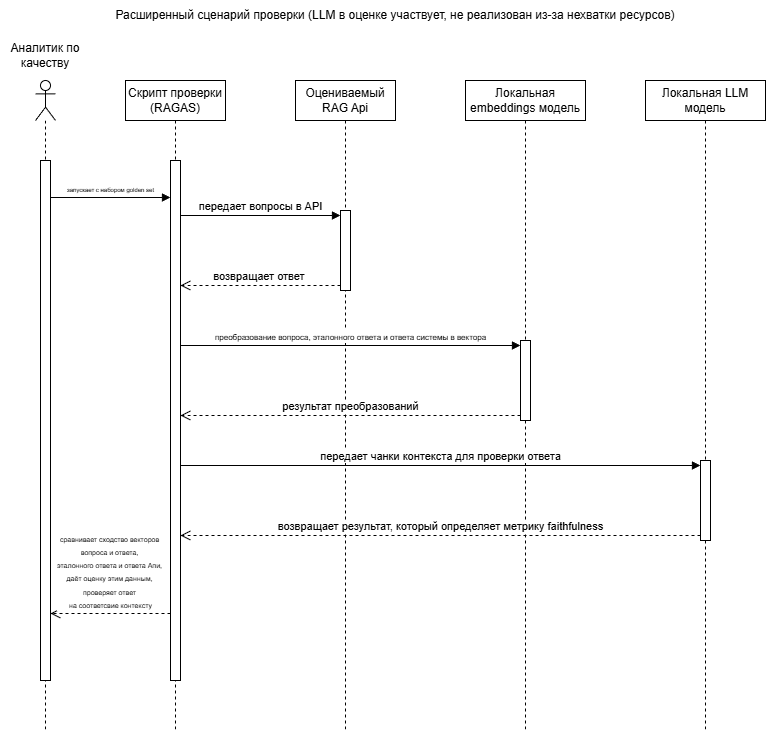

The diagram above was exported from draw.io. Its source (the exported page's mxGraphModel, read from the mxfile embedded in the PNG):
<mxGraphModel dx="1336" dy="1031" grid="1" gridSize="10" guides="1" tooltips="1" connect="1" arrows="1" fold="1" page="1" pageScale="1" pageWidth="827" pageHeight="1169" math="0" shadow="0">
  <root>
    <mxCell id="0" />
    <mxCell id="1" parent="0" />
    <mxCell id="3KyIYY-CHtP3P37-Q5r4-6" parent="1" style="shape=umlLifeline;perimeter=lifelinePerimeter;whiteSpace=wrap;html=1;container=1;dropTarget=0;collapsible=0;recursiveResize=0;outlineConnect=0;portConstraint=eastwest;newEdgeStyle={&quot;curved&quot;:0,&quot;rounded&quot;:0};participant=umlActor;" value="" vertex="1">
      <mxGeometry height="650" width="20" x="70" y="80" as="geometry" />
    </mxCell>
    <mxCell id="3KyIYY-CHtP3P37-Q5r4-2" parent="3KyIYY-CHtP3P37-Q5r4-6" style="html=1;points=[[0,0,0,0,5],[0,1,0,0,-5],[1,0,0,0,5],[1,1,0,0,-5]];perimeter=orthogonalPerimeter;outlineConnect=0;targetShapes=umlLifeline;portConstraint=eastwest;newEdgeStyle={&quot;curved&quot;:0,&quot;rounded&quot;:0};" value="" vertex="1">
      <mxGeometry height="520" width="10" x="5" y="80" as="geometry" />
    </mxCell>
    <mxCell id="3KyIYY-CHtP3P37-Q5r4-7" parent="1" style="shape=umlLifeline;perimeter=lifelinePerimeter;whiteSpace=wrap;html=1;container=1;dropTarget=0;collapsible=0;recursiveResize=0;outlineConnect=0;portConstraint=eastwest;newEdgeStyle={&quot;curved&quot;:0,&quot;rounded&quot;:0};" value="Скрипт проверки&lt;div&gt;(RAGAS)&lt;/div&gt;" vertex="1">
      <mxGeometry height="650" width="100" x="160" y="80" as="geometry" />
    </mxCell>
    <mxCell id="3KyIYY-CHtP3P37-Q5r4-16" parent="3KyIYY-CHtP3P37-Q5r4-7" style="html=1;points=[[0,0,0,0,5],[0,1,0,0,-5],[1,0,0,0,5],[1,1,0,0,-5]];perimeter=orthogonalPerimeter;outlineConnect=0;targetShapes=umlLifeline;portConstraint=eastwest;newEdgeStyle={&quot;curved&quot;:0,&quot;rounded&quot;:0};" value="" vertex="1">
      <mxGeometry height="520" width="10" x="45" y="80" as="geometry" />
    </mxCell>
    <mxCell id="3KyIYY-CHtP3P37-Q5r4-8" parent="1" style="shape=umlLifeline;perimeter=lifelinePerimeter;whiteSpace=wrap;html=1;container=1;dropTarget=0;collapsible=0;recursiveResize=0;outlineConnect=0;portConstraint=eastwest;newEdgeStyle={&quot;curved&quot;:0,&quot;rounded&quot;:0};" value="Оцениваемый&lt;div&gt;RAG Api&lt;/div&gt;" vertex="1">
      <mxGeometry height="650" width="100" x="330" y="80" as="geometry" />
    </mxCell>
    <mxCell id="3KyIYY-CHtP3P37-Q5r4-21" parent="3KyIYY-CHtP3P37-Q5r4-8" style="html=1;points=[[0,0,0,0,5],[0,1,0,0,-5],[1,0,0,0,5],[1,1,0,0,-5]];perimeter=orthogonalPerimeter;outlineConnect=0;targetShapes=umlLifeline;portConstraint=eastwest;newEdgeStyle={&quot;curved&quot;:0,&quot;rounded&quot;:0};" value="" vertex="1">
      <mxGeometry height="80" width="10" x="45" y="130" as="geometry" />
    </mxCell>
    <mxCell id="3KyIYY-CHtP3P37-Q5r4-9" parent="1" style="text;html=1;whiteSpace=wrap;strokeColor=none;fillColor=none;align=center;verticalAlign=middle;rounded=0;" value="Аналитик по качеству" vertex="1">
      <mxGeometry height="30" width="90" x="35" y="40" as="geometry" />
    </mxCell>
    <mxCell id="3KyIYY-CHtP3P37-Q5r4-10" parent="1" style="shape=umlLifeline;perimeter=lifelinePerimeter;whiteSpace=wrap;html=1;container=1;dropTarget=0;collapsible=0;recursiveResize=0;outlineConnect=0;portConstraint=eastwest;newEdgeStyle={&quot;curved&quot;:0,&quot;rounded&quot;:0};" value="Локальная embeddings модель" vertex="1">
      <mxGeometry height="650" width="120" x="500" y="80" as="geometry" />
    </mxCell>
    <mxCell id="3KyIYY-CHtP3P37-Q5r4-24" parent="3KyIYY-CHtP3P37-Q5r4-10" style="html=1;points=[[0,0,0,0,5],[0,1,0,0,-5],[1,0,0,0,5],[1,1,0,0,-5]];perimeter=orthogonalPerimeter;outlineConnect=0;targetShapes=umlLifeline;portConstraint=eastwest;newEdgeStyle={&quot;curved&quot;:0,&quot;rounded&quot;:0};" value="" vertex="1">
      <mxGeometry height="80" width="10" x="55" y="260" as="geometry" />
    </mxCell>
    <mxCell id="3KyIYY-CHtP3P37-Q5r4-11" parent="1" style="text;html=1;whiteSpace=wrap;strokeColor=none;fillColor=none;align=center;verticalAlign=middle;rounded=0;" value="Расширенный сценарий проверки (LLM в оценке участвует, не реализован из-за нехватки ресурсов)" vertex="1">
      <mxGeometry height="30" width="640" x="110" as="geometry" />
    </mxCell>
    <mxCell id="3KyIYY-CHtP3P37-Q5r4-17" edge="1" parent="1" style="html=1;verticalAlign=bottom;endArrow=block;curved=0;rounded=0;entryX=0;entryY=0;entryDx=0;entryDy=5;exitX=1;exitY=0;exitDx=0;exitDy=5;exitPerimeter=0;" value="&lt;font style=&quot;font-size: 6px;&quot;&gt;запускает с набором golden set&lt;/font&gt;">
      <mxGeometry relative="1" as="geometry">
        <mxPoint x="85" y="197" as="sourcePoint" />
        <mxPoint x="205" y="197.00000000000125" as="targetPoint" />
      </mxGeometry>
    </mxCell>
    <mxCell id="3KyIYY-CHtP3P37-Q5r4-18" edge="1" parent="1" style="html=1;verticalAlign=bottom;endArrow=open;dashed=1;endSize=8;curved=0;rounded=0;" value="&lt;span style=&quot;font-size: 7px;&quot;&gt;сравнивает сходство векторов&amp;nbsp;&lt;/span&gt;&lt;div&gt;&lt;span style=&quot;font-size: 7px;&quot;&gt;вопроса и ответа,&amp;nbsp;&lt;/span&gt;&lt;div&gt;&lt;span style=&quot;font-size: 7px;&quot;&gt;эталонного ответа и ответа Апи,&amp;nbsp;&lt;/span&gt;&lt;/div&gt;&lt;div&gt;&lt;span style=&quot;font-size: 7px;&quot;&gt;даёт оценку этим данным,&amp;nbsp;&lt;/span&gt;&lt;/div&gt;&lt;/div&gt;&lt;div&gt;&lt;span style=&quot;font-size: 7px;&quot;&gt;проверяет ответ&amp;nbsp;&lt;/span&gt;&lt;/div&gt;&lt;div&gt;&lt;span style=&quot;font-size: 7px;&quot;&gt;на соответсвие контексту&lt;/span&gt;&lt;/div&gt;">
      <mxGeometry relative="1" as="geometry">
        <Array as="points">
          <mxPoint x="150" y="613" />
        </Array>
        <mxPoint x="205" y="613" as="sourcePoint" />
        <mxPoint x="84.99999999999994" y="613" as="targetPoint" />
      </mxGeometry>
    </mxCell>
    <mxCell id="3KyIYY-CHtP3P37-Q5r4-19" parent="1" style="shape=umlLifeline;perimeter=lifelinePerimeter;whiteSpace=wrap;html=1;container=1;dropTarget=0;collapsible=0;recursiveResize=0;outlineConnect=0;portConstraint=eastwest;newEdgeStyle={&quot;curved&quot;:0,&quot;rounded&quot;:0};" value="Локальная LLM модель" vertex="1">
      <mxGeometry height="650" width="120" x="680" y="80" as="geometry" />
    </mxCell>
    <mxCell id="3KyIYY-CHtP3P37-Q5r4-27" parent="3KyIYY-CHtP3P37-Q5r4-19" style="html=1;points=[[0,0,0,0,5],[0,1,0,0,-5],[1,0,0,0,5],[1,1,0,0,-5]];perimeter=orthogonalPerimeter;outlineConnect=0;targetShapes=umlLifeline;portConstraint=eastwest;newEdgeStyle={&quot;curved&quot;:0,&quot;rounded&quot;:0};" value="" vertex="1">
      <mxGeometry height="80" width="10" x="55" y="380" as="geometry" />
    </mxCell>
    <mxCell id="3KyIYY-CHtP3P37-Q5r4-22" edge="1" parent="1" source="3KyIYY-CHtP3P37-Q5r4-16" style="html=1;verticalAlign=bottom;endArrow=block;curved=0;rounded=0;entryX=0;entryY=0;entryDx=0;entryDy=5;" target="3KyIYY-CHtP3P37-Q5r4-21" value="передает вопросы в API">
      <mxGeometry relative="1" as="geometry">
        <mxPoint x="220" y="215" as="sourcePoint" />
      </mxGeometry>
    </mxCell>
    <mxCell id="3KyIYY-CHtP3P37-Q5r4-23" edge="1" parent="1" source="3KyIYY-CHtP3P37-Q5r4-21" style="html=1;verticalAlign=bottom;endArrow=open;dashed=1;endSize=8;curved=0;rounded=0;exitX=0;exitY=1;exitDx=0;exitDy=-5;" target="3KyIYY-CHtP3P37-Q5r4-16" value="возвращает ответ&amp;nbsp;">
      <mxGeometry relative="1" as="geometry">
        <mxPoint x="305" y="285" as="targetPoint" />
      </mxGeometry>
    </mxCell>
    <mxCell id="3KyIYY-CHtP3P37-Q5r4-25" edge="1" parent="1" source="3KyIYY-CHtP3P37-Q5r4-16" style="html=1;verticalAlign=bottom;endArrow=block;curved=0;rounded=0;entryX=0;entryY=0;entryDx=0;entryDy=5;" target="3KyIYY-CHtP3P37-Q5r4-24" value="&lt;font style=&quot;font-size: 8px;&quot;&gt;преобразование вопроса, эталонного ответа и ответа системы в вектора&lt;/font&gt;">
      <mxGeometry relative="1" as="geometry">
        <mxPoint x="485" y="315" as="sourcePoint" />
      </mxGeometry>
    </mxCell>
    <mxCell id="3KyIYY-CHtP3P37-Q5r4-26" edge="1" parent="1" source="3KyIYY-CHtP3P37-Q5r4-24" style="html=1;verticalAlign=bottom;endArrow=open;dashed=1;endSize=8;curved=0;rounded=0;exitX=0;exitY=1;exitDx=0;exitDy=-5;" target="3KyIYY-CHtP3P37-Q5r4-16" value="результат преобразований">
      <mxGeometry relative="1" as="geometry">
        <mxPoint x="485" y="385" as="targetPoint" />
      </mxGeometry>
    </mxCell>
    <mxCell id="3KyIYY-CHtP3P37-Q5r4-28" edge="1" parent="1" source="3KyIYY-CHtP3P37-Q5r4-16" style="html=1;verticalAlign=bottom;endArrow=block;curved=0;rounded=0;entryX=0;entryY=0;entryDx=0;entryDy=5;" target="3KyIYY-CHtP3P37-Q5r4-27" value="передает чанки контекста для проверки ответа">
      <mxGeometry relative="1" as="geometry">
        <mxPoint x="665" y="465" as="sourcePoint" />
      </mxGeometry>
    </mxCell>
    <mxCell id="3KyIYY-CHtP3P37-Q5r4-29" edge="1" parent="1" source="3KyIYY-CHtP3P37-Q5r4-27" style="html=1;verticalAlign=bottom;endArrow=open;dashed=1;endSize=8;curved=0;rounded=0;exitX=0;exitY=1;exitDx=0;exitDy=-5;" target="3KyIYY-CHtP3P37-Q5r4-16" value="возвращает результат, который определяет метрику&amp;nbsp;faithfulness">
      <mxGeometry relative="1" as="geometry">
        <mxPoint x="665" y="535" as="targetPoint" />
      </mxGeometry>
    </mxCell>
  </root>
</mxGraphModel>